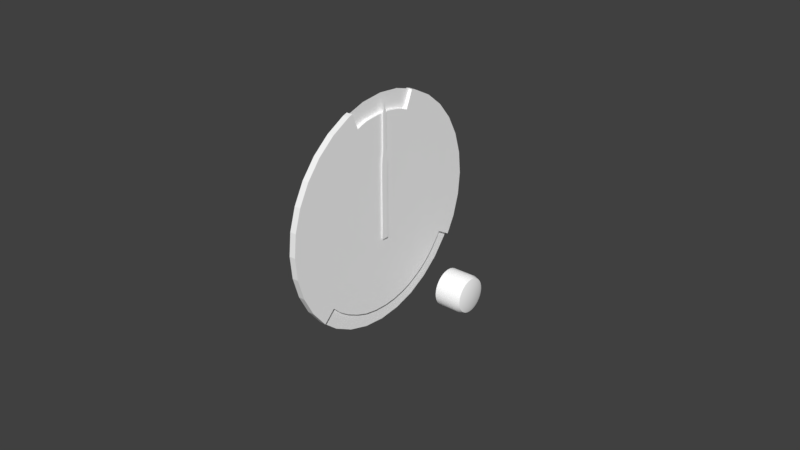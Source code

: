 # Source: asi.blend  (saved by Blender 2.79.0; exported with 4.5.12 LTS)
import bpy
from mathutils import Matrix  # noqa: F401  (used for matrix-valued properties, if any)

bpy.ops.wm.read_factory_settings(use_empty=True)
scene = bpy.context.scene
scene.name = 'Scene'

# ---- collections
col_collection_1 = bpy.data.collections.new('Collection 1'); scene.collection.children.link(col_collection_1)
col_collection_11 = bpy.data.collections.new('Collection 11'); scene.collection.children.link(col_collection_11)
col_collection_11.hide_render = True
col_collection_11.hide_viewport = True

# ---- materials (node trees are filled in below, after node groups)
mat_asi_001 = bpy.data.materials.new('asi.001')
mat_asi_001.alpha_threshold = 0.0
mat_asi_001.use_transparent_shadow = False
mat_asi_001.diffuse_color = (1.0, 1.0, 1.0, 1.0)
mat_asi_001.specular_color = (0.5, 0.5, 0.5)
mat_asi_001.roughness = 0.5
mat_asi_001.specular_intensity = 1.0
mat_defaultwhite = bpy.data.materials.new('DefaultWhite')
mat_defaultwhite.alpha_threshold = 0.0
mat_defaultwhite.use_transparent_shadow = False
mat_defaultwhite.diffuse_color = (1.0, 1.0, 1.0, 1.0)
mat_defaultwhite.specular_color = (0.5, 0.5, 0.5)
mat_defaultwhite.roughness = 0.5
mat_defaultwhite.specular_intensity = 1.0

# ---- node groups
ng_auto_smooth = bpy.data.node_groups.new('Auto Smooth', 'GeometryNodeTree')
_s = ng_auto_smooth.interface.new_socket(name='Geometry', in_out='OUTPUT', socket_type='NodeSocketGeometry')
_s = ng_auto_smooth.interface.new_socket(name='Geometry', in_out='INPUT', socket_type='NodeSocketGeometry')
_s = ng_auto_smooth.interface.new_socket(name='Angle', in_out='INPUT', socket_type='NodeSocketFloat')
_s.subtype = 'ANGLE'
_s.min_value = 0.0
_s.max_value = 3.142
ng_auto_smooth.is_modifier = True
_N = ng_auto_smooth.nodes; _L = ng_auto_smooth.links
n0 = _N.new('NodeGroupOutput'); n0.name = 'Group Output'; n0.location = (480, -100)
n1 = _N.new('NodeGroupInput'); n1.name = 'Group Input'; n1.location = (-420, -300)
n2 = _N.new('NodeGroupInput'); n2.name = 'Group Input.001'; n2.location = (-60, -100)
n3 = _N.new('GeometryNodeSetShadeSmooth'); n3.name = 'Set Shade Smooth'; n3.location = (120, -100)
n3.domain = 'EDGE'
n4 = _N.new('GeometryNodeSetShadeSmooth'); n4.name = 'Set Shade Smooth.001'; n4.location = (300, -100)
n5 = _N.new('GeometryNodeInputMeshEdgeAngle'); n5.name = 'Edge Angle'; n5.location = (-420, -220)
n6 = _N.new('GeometryNodeInputEdgeSmooth'); n6.name = 'Is Edge Smooth'; n6.location = (-60, -160)
n7 = _N.new('GeometryNodeInputShadeSmooth'); n7.name = 'Is Face Smooth'; n7.location = (-240, -340)
n8 = _N.new('FunctionNodeBooleanMath'); n8.name = 'Boolean Math'; n8.location = (-60, -220)
n9 = _N.new('FunctionNodeCompare'); n9.name = 'Compare'; n9.location = (-240, -180)
n9.operation = 'LESS_EQUAL'
_L.new(n5.outputs[0], n9.inputs[0])
_L.new(n4.outputs[0], n0.inputs[0])
_L.new(n1.outputs[1], n9.inputs[1])
_L.new(n9.outputs[0], n8.inputs[0])
_L.new(n7.outputs[0], n8.inputs[1])
_L.new(n2.outputs[0], n3.inputs[0])
_L.new(n6.outputs[0], n3.inputs[1])
_L.new(n3.outputs[0], n4.inputs[0])
_L.new(n8.outputs[0], n3.inputs[2])
n0.is_active_output = True

# ---- material node trees

# ---- world
world_world = bpy.data.worlds.new('World'); scene.world = world_world
world_world.color = (0.05088, 0.05088, 0.05088)
world_world.use_sun_shadow = False
world_world.sun_shadow_jitter_overblur = 0.0
world_world.cycles.sampling_method = 'MANUAL'

# ---- meshes
me_asi_ring_mesh = bpy.data.meshes.new('ASI.ring.mesh')
me_asi_ring_mesh.from_pydata([(0.006384, 0.0206, -0.03084), (0.006384, 0.02623, -0.02623), (0.006384, 0.0, 0.0), (0.006384, 0.01419, -0.03427), (0.006384, 0.007236, -0.03638), (0.006384, 0.0, -0.03709), (0.006384, -0.007236, -0.03638), (0.006384, -0.01419, -0.03427), (0.006384, -0.0206, -0.03084), (0.006384, -0.02623, -0.02623), (0.006384, -0.03084, -0.0206), (0.006384, -0.03427, -0.01419), (0.006384, -0.03638, -0.007236), (0.006384, -0.03709, 0.0), (0.006384, -0.03638, 0.007236), (0.006384, -0.03427, 0.01419), (0.006384, -0.03084, 0.0206), (0.006384, -0.02623, 0.02623), (0.006384, -0.02061, 0.03084), (0.006384, -0.01419, 0.03427), (0.006384, -0.007236, 0.03638), (0.006384, 0.0, 0.03709), (0.006384, 0.007236, 0.03638), (0.006384, 0.01419, 0.03427), (0.006384, 0.0206, 0.03084), (0.006384, 0.02623, 0.02623), (0.006384, 0.03084, 0.02061), (0.006384, 0.03427, 0.01419), (0.006384, 0.03638, 0.007236), (0.006384, 0.03709, 0.0), (0.006384, 0.03638, -0.007236), (0.006384, 0.03427, -0.01419), (0.006384, 0.03084, -0.0206)], [], [(0, 1, 2), (2, 3, 0), (2, 4, 3), (2, 5, 4), (2, 6, 5), (2, 7, 6), (2, 8, 7), (2, 9, 8), (2, 10, 9), (2, 11, 10), (2, 12, 11), (2, 13, 12), (2, 14, 13), (2, 15, 14), (2, 16, 15), (2, 17, 16), (2, 18, 17), (2, 19, 18), (2, 20, 19), (2, 21, 20), (2, 22, 21), (2, 23, 22), (2, 24, 23), (2, 25, 24), (2, 26, 25), (2, 27, 26), (2, 28, 27), (2, 29, 28), (2, 30, 29), (2, 31, 30), (2, 32, 31), (2, 1, 32)])
me_asi_ring_mesh.polygons.foreach_set('use_smooth', [True] * 32)
_uv = me_asi_ring_mesh.uv_layers.new(name='UVMap')
_uv.uv.foreach_set('vector', [0.3555, 0.09152, 0.3841, 0.1154, 0.2506, 0.2513, 0.2506, 0.2513, 0.3228, 0.07377, 0.3555, 0.09152, 0.2506, 0.2513, 0.2874, 0.06283, 0.3228, 0.07377, 0.2506, 0.2513, 0.2506, 0.05914, 0.2874, 0.06283, 0.2506, 0.2513, 0.2138, 0.06283, 0.2506, 0.05914, 0.2506, 0.2513, 0.1784, 0.07377, 0.2138, 0.06283, 0.2506, 0.2513, 0.1458, 0.09152, 0.1784, 0.07377, 0.2506, 0.2513, 0.1172, 0.1154, 0.1458, 0.09152, 0.2506, 0.2513, 0.09371, 0.1445, 0.1172, 0.1154, 0.2506, 0.2513, 0.07627, 0.1778, 0.09371, 0.1445, 0.2506, 0.2513, 0.06553, 0.2138, 0.07627, 0.1778, 0.2506, 0.2513, 0.06191, 0.2513, 0.06553, 0.2138, 0.2506, 0.2513, 0.06553, 0.2888, 0.06191, 0.2513, 0.2506, 0.2513, 0.07627, 0.3248, 0.06553, 0.2888, 0.2506, 0.2513, 0.09371, 0.358, 0.07627, 0.3248, 0.2506, 0.2513, 0.1172, 0.3871, 0.09371, 0.358, 0.2506, 0.2513, 0.1458, 0.411, 0.1172, 0.3871, 0.2506, 0.2513, 0.1784, 0.4288, 0.1458, 0.411, 0.2506, 0.2513, 0.2138, 0.4397, 0.1784, 0.4288, 0.2506, 0.2513, 0.2506, 0.4434, 0.2138, 0.4397, 0.2506, 0.2513, 0.2874, 0.4397, 0.2506, 0.4434, 0.2506, 0.2513, 0.3228, 0.4288, 0.2874, 0.4397, 0.2506, 0.2513, 0.3555, 0.411, 0.3228, 0.4288, 0.2506, 0.2513, 0.3841, 0.3871, 0.3555, 0.411, 0.2506, 0.2513, 0.4075, 0.358, 0.3841, 0.3871, 0.2506, 0.2513, 0.425, 0.3248, 0.4075, 0.358, 0.2506, 0.2513, 0.4357, 0.2888, 0.425, 0.3248, 0.2506, 0.2513, 0.4393, 0.2513, 0.4357, 0.2888, 0.2506, 0.2513, 0.4357, 0.2138, 0.4393, 0.2513, 0.2506, 0.2513, 0.425, 0.1778, 0.4357, 0.2138, 0.2506, 0.2513, 0.4075, 0.1445, 0.425, 0.1778, 0.2506, 0.2513, 0.3841, 0.1154, 0.4075, 0.1445])
me_asi_ring_mesh.materials.append(mat_asi_001)
me_asi_ring_mesh.use_remesh_preserve_volume = False
me_asi_ring_mesh.use_remesh_preserve_attributes = False
me_asi_ring_mesh.use_mirror_vertex_groups = False
me_asi_ring_mesh.update()
me_asi_needle_mesh = bpy.data.meshes.new('ASI.needle.mesh')
me_asi_needle_mesh.from_pydata([(0.0, 0.0006057, 0.02007), (0.0, 0.0006057, 0.03126), (0.0, -4.48e-05, 0.03478), (0.0, -0.0006953, 0.03126), (0.0, -0.0006953, 0.02007), (0.0, 0.00114, 0.01592), (0.0, -0.00123, 0.01592), (0.0, -0.00123, -0.008702), (0.0, 0.00114, -0.008702)], [], [(0, 1, 2), (2, 3, 4), (2, 4, 0), (0, 4, 6, 5), (7, 8, 5, 6)])
me_asi_needle_mesh.polygons.foreach_set('use_smooth', [True] * 5)
_uv = me_asi_needle_mesh.uv_layers.new(name='UVMap')
_uv.uv.foreach_set('vector', [0.1409, 0.3862, 0.1519, 0.3985, 0.1545, 0.4031, 0.1545, 0.4031, 0.1502, 0.4, 0.1393, 0.3877, 0.1545, 0.4031, 0.1393, 0.3877, 0.1409, 0.3862, 0.1409, 0.3862, 0.1393, 0.3877, 0.1343, 0.3839, 0.1378, 0.3808, 0.1102, 0.3568, 0.1137, 0.3537, 0.1378, 0.3808, 0.1343, 0.3839])
me_asi_needle_mesh.materials.append(mat_asi_001)
me_asi_needle_mesh.use_remesh_preserve_volume = False
me_asi_needle_mesh.use_remesh_preserve_attributes = False
me_asi_needle_mesh.use_mirror_vertex_groups = False
me_asi_needle_mesh.update()
me_asi_knob_mesh = bpy.data.meshes.new('ASI.knob.mesh')
me_asi_knob_mesh.from_pydata([(0.0, 0.006315, 0.0), (0.0, 0.006194, 0.001232), (0.0, 0.005835, 0.002417), (0.0, 0.005251, 0.003509), (0.0, 0.004466, 0.004466), (0.0, 0.003509, 0.005251), (0.0, 0.002417, 0.005835), (0.0, 0.001232, 0.006194), (0.0, 0.0, 0.006315), (0.0, -0.001232, 0.006194), (0.0, -0.002417, 0.005835), (0.0, -0.003509, 0.005251), (0.0, -0.004466, 0.004466), (0.0, -0.005251, 0.003509), (0.0, -0.005835, 0.002417), (0.0, -0.006194, 0.001232), (0.0, -0.006315, 0.0), (0.0, -0.006194, -0.001232), (0.0, -0.005835, -0.002417), (0.0, -0.005251, -0.003509), (0.0, -0.004466, -0.004466), (0.0, -0.003509, -0.005251), (0.0, -0.002417, -0.005835), (0.0, -0.001232, -0.006194), (0.0, 0.0, -0.006315), (0.0, 0.001232, -0.006194), (0.0, 0.002417, -0.005835), (0.0, 0.003509, -0.005251), (0.0, 0.004466, -0.004466), (0.0, 0.005251, -0.003509), (0.0, 0.005835, -0.002417), (0.0, 0.006194, -0.001232), (0.007722, 0.006315, 0.0), (0.007722, 0.006194, 0.001232), (0.007722, 0.005835, 0.002417), (0.007722, 0.005251, 0.003509), (0.007722, 0.004466, 0.004466), (0.007722, 0.003509, 0.005251), (0.007722, 0.002417, 0.005835), (0.007722, 0.001232, 0.006194), (0.007722, 0.0, 0.006315), (0.007722, -0.001232, 0.006194), (0.007722, -0.002417, 0.005835), (0.007722, -0.003509, 0.005251), (0.007722, -0.004466, 0.004466), (0.007722, -0.005251, 0.003509), (0.007722, -0.005835, 0.002417), (0.007722, -0.006194, 0.001232), (0.007722, -0.006315, 0.0), (0.007722, -0.006194, -0.001232), (0.007722, -0.005835, -0.002417), (0.007722, -0.005251, -0.003509), (0.007722, -0.004466, -0.004466), (0.007722, -0.003509, -0.005251), (0.007722, -0.002417, -0.005835), (0.007722, -0.001232, -0.006194), (0.007722, 0.0, -0.006315), (0.007722, 0.001232, -0.006194), (0.007722, 0.002417, -0.005835), (0.007722, 0.003509, -0.005251), (0.007722, 0.004466, -0.004466), (0.007722, 0.005251, -0.003509), (0.007722, 0.005835, -0.002417), (0.007722, 0.006194, -0.001232), (0.008965, 0.005941, -5.47e-05), (0.008965, 0.00583, 0.001077), (0.008965, 0.0055, 0.002165), (0.008965, 0.004964, 0.003167), (0.008965, 0.004243, 0.004046), (0.008965, 0.003364, 0.004767), (0.008965, 0.002361, 0.005303), (0.008965, 0.001273, 0.005633), (0.008965, 0.000142, 0.005745), (0.008965, -0.0009894, 0.005633), (0.008965, -0.002077, 0.005303), (0.008965, -0.00308, 0.004767), (0.008965, -0.003959, 0.004046), (0.008965, -0.00468, 0.003167), (0.008965, -0.005216, 0.002165), (0.008965, -0.005546, 0.001077), (0.008965, -0.005657, -5.47e-05), (0.008965, -0.005546, -0.001186), (0.008965, -0.005216, -0.002274), (0.008965, -0.00468, -0.003277), (0.008965, -0.003959, -0.004155), (0.008965, -0.00308, -0.004877), (0.008965, -0.002077, -0.005413), (0.008965, -0.0009894, -0.005743), (0.008965, 0.000142, -0.005854), (0.008965, 0.001273, -0.005743), (0.008965, 0.002361, -0.005413), (0.008965, 0.003364, -0.004877), (0.008965, 0.004243, -0.004155), (0.008965, 0.004964, -0.003277), (0.008965, 0.0055, -0.002274), (0.008965, 0.00583, -0.001186), (0.009531, 0.004117, -5.47e-05), (0.009531, 0.004041, 0.0007208), (0.009531, 0.003815, 0.001466), (0.009531, 0.003447, 0.002154), (0.009531, 0.002953, 0.002756), (0.009531, 0.002351, 0.003251), (0.009531, 0.001663, 0.003618), (0.009531, 0.0009175, 0.003844), (0.009531, 0.000142, 0.003921), (0.009531, -0.0006335, 0.003844), (0.009531, -0.001379, 0.003618), (0.009531, -0.002067, 0.003251), (0.009531, -0.002669, 0.002756), (0.009531, -0.003163, 0.002154), (0.009531, -0.003531, 0.001466), (0.009531, -0.003757, 0.0007208), (0.009531, -0.003833, -5.47e-05), (0.009531, -0.003757, -0.0008303), (0.009531, -0.003531, -0.001576), (0.009531, -0.003163, -0.002263), (0.009531, -0.002669, -0.002866), (0.009531, -0.002067, -0.00336), (0.009531, -0.001379, -0.003727), (0.009531, -0.0006335, -0.003954), (0.009531, 0.000142, -0.00403), (0.009531, 0.0009175, -0.003954), (0.009531, 0.001663, -0.003727), (0.009531, 0.002351, -0.00336), (0.009531, 0.002953, -0.002866), (0.009531, 0.003447, -0.002263), (0.009531, 0.003815, -0.001576), (0.009531, 0.004041, -0.0008303), (0.009815, 0.000142, -5.47e-05)], [], [(19, 51, 50, 18), (6, 38, 37, 5), (20, 52, 51, 19), (7, 39, 38, 6), (21, 53, 52, 20), (8, 40, 39, 7), (22, 54, 53, 21), (9, 41, 40, 8), (23, 55, 54, 22), (10, 42, 41, 9), (24, 56, 55, 23), (11, 43, 42, 10), (25, 57, 56, 24), (12, 44, 43, 11), (26, 58, 57, 25), (13, 45, 44, 12), (27, 59, 58, 26), (14, 46, 45, 13), (1, 33, 32, 0), (28, 60, 59, 27), (15, 47, 46, 14), (2, 34, 33, 1), (29, 61, 60, 28), (16, 48, 47, 15), (3, 35, 34, 2), (30, 62, 61, 29), (17, 49, 48, 16), (4, 36, 35, 3), (31, 63, 62, 30), (18, 50, 49, 17), (5, 37, 36, 4), (0, 32, 63, 31), (59, 91, 90, 58), (46, 78, 77, 45), (33, 65, 64, 32), (60, 92, 91, 59), (47, 79, 78, 46), (34, 66, 65, 33), (61, 93, 92, 60), (48, 80, 79, 47), (35, 67, 66, 34), (62, 94, 93, 61), (49, 81, 80, 48), (36, 68, 67, 35), (63, 95, 94, 62), (50, 82, 81, 49), (37, 69, 68, 36), (32, 64, 95, 63), (51, 83, 82, 50), (38, 70, 69, 37), (52, 84, 83, 51), (39, 71, 70, 38), (53, 85, 84, 52), (40, 72, 71, 39), (54, 86, 85, 53), (41, 73, 72, 40), (55, 87, 86, 54), (42, 74, 73, 41), (56, 88, 87, 55), (43, 75, 74, 42), (57, 89, 88, 56), (44, 76, 75, 43), (58, 90, 89, 57), (45, 77, 76, 44), (94, 126, 125, 93), (81, 113, 112, 80), (68, 100, 99, 67), (95, 127, 126, 94), (82, 114, 113, 81), (69, 101, 100, 68), (64, 96, 127, 95), (83, 115, 114, 82), (70, 102, 101, 69), (84, 116, 115, 83), (71, 103, 102, 70), (85, 117, 116, 84), (72, 104, 103, 71), (86, 118, 117, 85), (73, 105, 104, 72), (87, 119, 118, 86), (74, 106, 105, 73), (88, 120, 119, 87), (75, 107, 106, 74), (89, 121, 120, 88), (76, 108, 107, 75), (90, 122, 121, 89), (77, 109, 108, 76), (91, 123, 122, 90), (78, 110, 109, 77), (65, 97, 96, 64), (92, 124, 123, 91), (79, 111, 110, 78), (66, 98, 97, 65), (93, 125, 124, 92), (80, 112, 111, 79), (67, 99, 98, 66), (116, 128, 115), (103, 128, 102), (117, 128, 116), (104, 128, 103), (118, 128, 117), (105, 128, 104), (119, 128, 118), (106, 128, 105), (120, 128, 119), (107, 128, 106), (121, 128, 120), (108, 128, 107), (122, 128, 121), (109, 128, 108), (123, 128, 122), (110, 128, 109), (97, 128, 96), (124, 128, 123), (111, 128, 110), (98, 128, 97), (125, 128, 124), (112, 128, 111), (99, 128, 98), (126, 128, 125), (113, 128, 112), (100, 128, 99), (127, 128, 126), (114, 128, 113), (101, 128, 100), (96, 128, 127), (115, 128, 114), (102, 128, 101)])
me_asi_knob_mesh.polygons.foreach_set('use_smooth', [True] * 128)
_uv = me_asi_knob_mesh.uv_layers.new(name='UVMap')
_uv.uv.foreach_set('vector', [0.903, 0.02927, 0.903, 0.02927, 0.8988, 0.03715, 0.8988, 0.03715, 0.9583, 0.0967, 0.9583, 0.0967, 0.9662, 0.09249, 0.9662, 0.09249, 0.9086, 0.02236, 0.9086, 0.02236, 0.903, 0.02927, 0.903, 0.02927, 0.9498, 0.0993, 0.9498, 0.0993, 0.9583, 0.0967, 0.9583, 0.0967, 0.9155, 0.01669, 0.9155, 0.01669, 0.9086, 0.02236, 0.9086, 0.02236, 0.9409, 0.1002, 0.9409, 0.1002, 0.9498, 0.0993, 0.9498, 0.0993, 0.9234, 0.01248, 0.9234, 0.01248, 0.9155, 0.01669, 0.9155, 0.01669, 0.932, 0.0993, 0.932, 0.0993, 0.9409, 0.1002, 0.9409, 0.1002, 0.932, 0.009886, 0.932, 0.009886, 0.9234, 0.01248, 0.9234, 0.01248, 0.9234, 0.0967, 0.9234, 0.0967, 0.932, 0.0993, 0.932, 0.0993, 0.9409, 0.00901, 0.9409, 0.00901, 0.932, 0.009886, 0.932, 0.009886, 0.9155, 0.09249, 0.9155, 0.09249, 0.9234, 0.0967, 0.9234, 0.0967, 0.9498, 0.009886, 0.9498, 0.009886, 0.9409, 0.00901, 0.9409, 0.00901, 0.9086, 0.08682, 0.9086, 0.08682, 0.9155, 0.09249, 0.9155, 0.09249, 0.9583, 0.01248, 0.9583, 0.01248, 0.9498, 0.009886, 0.9498, 0.009886, 0.903, 0.07991, 0.903, 0.07991, 0.9086, 0.08682, 0.9086, 0.08682, 0.9662, 0.01669, 0.9662, 0.01669, 0.9583, 0.01248, 0.9583, 0.01248, 0.8988, 0.07203, 0.8988, 0.07203, 0.903, 0.07991, 0.903, 0.07991, 0.9856, 0.06348, 0.9856, 0.06348, 0.9864, 0.05459, 0.9864, 0.05459, 0.9731, 0.02236, 0.9731, 0.02236, 0.9662, 0.01669, 0.9662, 0.01669, 0.8962, 0.06348, 0.8962, 0.06348, 0.8988, 0.07203, 0.8988, 0.07203, 0.983, 0.07203, 0.983, 0.07203, 0.9856, 0.06348, 0.9856, 0.06348, 0.9788, 0.02927, 0.9788, 0.02927, 0.9731, 0.02236, 0.9731, 0.02236, 0.8953, 0.05459, 0.8953, 0.05459, 0.8962, 0.06348, 0.8962, 0.06348, 0.9788, 0.07991, 0.9788, 0.07991, 0.983, 0.07203, 0.983, 0.07203, 0.983, 0.03715, 0.983, 0.03715, 0.9788, 0.02927, 0.9788, 0.02927, 0.8962, 0.0457, 0.8962, 0.0457, 0.8953, 0.05459, 0.8953, 0.05459, 0.9731, 0.08682, 0.9731, 0.08682, 0.9788, 0.07991, 0.9788, 0.07991, 0.9856, 0.0457, 0.9856, 0.0457, 0.983, 0.03715, 0.983, 0.03715, 0.8988, 0.03715, 0.8988, 0.03715, 0.8962, 0.0457, 0.8962, 0.0457, 0.9662, 0.09249, 0.9662, 0.09249, 0.9731, 0.08682, 0.9731, 0.08682, 0.9864, 0.05459, 0.9864, 0.05459, 0.9856, 0.0457, 0.9856, 0.0457, 0.9662, 0.01669, 0.9651, 0.01939, 0.9579, 0.01553, 0.9583, 0.01248, 0.8988, 0.07203, 0.9032, 0.07021, 0.9071, 0.07745, 0.903, 0.07991, 0.9856, 0.06348, 0.9829, 0.06236, 0.9837, 0.0542, 0.9864, 0.05459, 0.9731, 0.02236, 0.9715, 0.0246, 0.9651, 0.01939, 0.9662, 0.01669, 0.8962, 0.06348, 0.9008, 0.06236, 0.9032, 0.07021, 0.8988, 0.07203, 0.983, 0.07203, 0.9806, 0.07021, 0.9829, 0.06236, 0.9856, 0.06348, 0.9788, 0.02927, 0.9767, 0.03094, 0.9715, 0.0246, 0.9731, 0.02236, 0.8953, 0.05459, 0.9, 0.0542, 0.9008, 0.06236, 0.8962, 0.06348, 0.9788, 0.07991, 0.9767, 0.07745, 0.9806, 0.07021, 0.983, 0.07203, 0.983, 0.03715, 0.9806, 0.03818, 0.9767, 0.03094, 0.9788, 0.02927, 0.8962, 0.0457, 0.9008, 0.04603, 0.9, 0.0542, 0.8953, 0.05459, 0.9731, 0.08682, 0.9715, 0.08379, 0.9767, 0.07745, 0.9788, 0.07991, 0.9856, 0.0457, 0.9829, 0.04603, 0.9806, 0.03818, 0.983, 0.03715, 0.8988, 0.03715, 0.9032, 0.03818, 0.9008, 0.04603, 0.8962, 0.0457, 0.9662, 0.09249, 0.9651, 0.089, 0.9715, 0.08379, 0.9731, 0.08682, 0.9864, 0.05459, 0.9837, 0.0542, 0.9829, 0.04603, 0.9856, 0.0457, 0.903, 0.02927, 0.9071, 0.03094, 0.9032, 0.03818, 0.8988, 0.03715, 0.9583, 0.0967, 0.9579, 0.09286, 0.9651, 0.089, 0.9662, 0.09249, 0.9086, 0.02236, 0.9123, 0.0246, 0.9071, 0.03094, 0.903, 0.02927, 0.9498, 0.0993, 0.9501, 0.09525, 0.9579, 0.09286, 0.9583, 0.0967, 0.9155, 0.01669, 0.9186, 0.01939, 0.9123, 0.0246, 0.9086, 0.02236, 0.9409, 0.1002, 0.9419, 0.09605, 0.9501, 0.09525, 0.9498, 0.0993, 0.9234, 0.01248, 0.9259, 0.01553, 0.9186, 0.01939, 0.9155, 0.01669, 0.932, 0.0993, 0.9337, 0.09525, 0.9419, 0.09605, 0.9409, 0.1002, 0.932, 0.009886, 0.9337, 0.01314, 0.9259, 0.01553, 0.9234, 0.01248, 0.9234, 0.0967, 0.9259, 0.09286, 0.9337, 0.09525, 0.932, 0.0993, 0.9409, 0.00901, 0.9419, 0.01234, 0.9337, 0.01314, 0.932, 0.009886, 0.9155, 0.09249, 0.9186, 0.089, 0.9259, 0.09286, 0.9234, 0.0967, 0.9498, 0.009886, 0.9501, 0.01314, 0.9419, 0.01234, 0.9409, 0.00901, 0.9086, 0.08682, 0.9123, 0.08379, 0.9186, 0.089, 0.9155, 0.09249, 0.9583, 0.01248, 0.9579, 0.01553, 0.9501, 0.01314, 0.9498, 0.009886, 0.903, 0.07991, 0.9071, 0.07745, 0.9123, 0.08379, 0.9086, 0.08682, 0.9806, 0.03818, 0.9684, 0.04322, 0.9657, 0.03826, 0.9767, 0.03094, 0.9008, 0.04603, 0.9137, 0.0486, 0.9132, 0.0542, 0.9, 0.0542, 0.9715, 0.08379, 0.9622, 0.07448, 0.9657, 0.07014, 0.9767, 0.07745, 0.9829, 0.04603, 0.97, 0.0486, 0.9684, 0.04322, 0.9806, 0.03818, 0.9032, 0.03818, 0.9154, 0.04322, 0.9137, 0.0486, 0.9008, 0.04603, 0.9651, 0.089, 0.9578, 0.07805, 0.9622, 0.07448, 0.9715, 0.08379, 0.9837, 0.0542, 0.9706, 0.0542, 0.97, 0.0486, 0.9829, 0.04603, 0.9071, 0.03094, 0.918, 0.03826, 0.9154, 0.04322, 0.9032, 0.03818, 0.9579, 0.09286, 0.9529, 0.0807, 0.9578, 0.07805, 0.9651, 0.089, 0.9123, 0.0246, 0.9216, 0.03391, 0.918, 0.03826, 0.9071, 0.03094, 0.9501, 0.09525, 0.9475, 0.08234, 0.9529, 0.0807, 0.9579, 0.09286, 0.9186, 0.01939, 0.9259, 0.03034, 0.9216, 0.03391, 0.9123, 0.0246, 0.9419, 0.09605, 0.9419, 0.08289, 0.9475, 0.08234, 0.9501, 0.09525, 0.9259, 0.01553, 0.9309, 0.02769, 0.9259, 0.03034, 0.9186, 0.01939, 0.9337, 0.09525, 0.9363, 0.08234, 0.9419, 0.08289, 0.9419, 0.09605, 0.9337, 0.01314, 0.9363, 0.02606, 0.9309, 0.02769, 0.9259, 0.01553, 0.9259, 0.09286, 0.9309, 0.0807, 0.9363, 0.08234, 0.9337, 0.09525, 0.9419, 0.01234, 0.9419, 0.02551, 0.9363, 0.02606, 0.9337, 0.01314, 0.9186, 0.089, 0.9259, 0.07805, 0.9309, 0.0807, 0.9259, 0.09286, 0.9501, 0.01314, 0.9475, 0.02606, 0.9419, 0.02551, 0.9419, 0.01234, 0.9123, 0.08379, 0.9216, 0.07448, 0.9259, 0.07805, 0.9186, 0.089, 0.9579, 0.01553, 0.9529, 0.02769, 0.9475, 0.02606, 0.9501, 0.01314, 0.9071, 0.07745, 0.918, 0.07014, 0.9216, 0.07448, 0.9123, 0.08379, 0.9651, 0.01939, 0.9578, 0.03034, 0.9529, 0.02769, 0.9579, 0.01553, 0.9032, 0.07021, 0.9154, 0.06517, 0.918, 0.07014, 0.9071, 0.07745, 0.9829, 0.06236, 0.97, 0.05979, 0.9706, 0.0542, 0.9837, 0.0542, 0.9715, 0.0246, 0.9622, 0.03391, 0.9578, 0.03034, 0.9651, 0.01939, 0.9008, 0.06236, 0.9137, 0.05979, 0.9154, 0.06517, 0.9032, 0.07021, 0.9806, 0.07021, 0.9684, 0.06517, 0.97, 0.05979, 0.9829, 0.06236, 0.9767, 0.03094, 0.9657, 0.03826, 0.9622, 0.03391, 0.9715, 0.0246, 0.9, 0.0542, 0.9132, 0.0542, 0.9137, 0.05979, 0.9008, 0.06236, 0.9767, 0.07745, 0.9657, 0.07014, 0.9684, 0.06517, 0.9806, 0.07021, 0.9216, 0.03391, 0.9419, 0.0542, 0.918, 0.03826, 0.9475, 0.08234, 0.9419, 0.0542, 0.9529, 0.0807, 0.9259, 0.03034, 0.9419, 0.0542, 0.9216, 0.03391, 0.9419, 0.08289, 0.9419, 0.0542, 0.9475, 0.08234, 0.9309, 0.02769, 0.9419, 0.0542, 0.9259, 0.03034, 0.9363, 0.08234, 0.9419, 0.0542, 0.9419, 0.08289, 0.9363, 0.02606, 0.9419, 0.0542, 0.9309, 0.02769, 0.9309, 0.0807, 0.9419, 0.0542, 0.9363, 0.08234, 0.9419, 0.02551, 0.9419, 0.0542, 0.9363, 0.02606, 0.9259, 0.07805, 0.9419, 0.0542, 0.9309, 0.0807, 0.9475, 0.02606, 0.9419, 0.0542, 0.9419, 0.02551, 0.9216, 0.07448, 0.9419, 0.0542, 0.9259, 0.07805, 0.9529, 0.02769, 0.9419, 0.0542, 0.9475, 0.02606, 0.918, 0.07014, 0.9419, 0.0542, 0.9216, 0.07448, 0.9578, 0.03034, 0.9419, 0.0542, 0.9529, 0.02769, 0.9154, 0.06517, 0.9419, 0.0542, 0.918, 0.07014, 0.97, 0.05979, 0.9419, 0.0542, 0.9706, 0.0542, 0.9622, 0.03391, 0.9419, 0.0542, 0.9578, 0.03034, 0.9137, 0.05979, 0.9419, 0.0542, 0.9154, 0.06517, 0.9684, 0.06517, 0.9419, 0.0542, 0.97, 0.05979, 0.9657, 0.03826, 0.9419, 0.0542, 0.9622, 0.03391, 0.9132, 0.0542, 0.9419, 0.0542, 0.9137, 0.05979, 0.9657, 0.07014, 0.9419, 0.0542, 0.9684, 0.06517, 0.9684, 0.04322, 0.9419, 0.0542, 0.9657, 0.03826, 0.9137, 0.0486, 0.9419, 0.0542, 0.9132, 0.0542, 0.9622, 0.07448, 0.9419, 0.0542, 0.9657, 0.07014, 0.97, 0.0486, 0.9419, 0.0542, 0.9684, 0.04322, 0.9154, 0.04322, 0.9419, 0.0542, 0.9137, 0.0486, 0.9578, 0.07805, 0.9419, 0.0542, 0.9622, 0.07448, 0.9706, 0.0542, 0.9419, 0.0542, 0.97, 0.0486, 0.918, 0.03826, 0.9419, 0.0542, 0.9154, 0.04322, 0.9529, 0.0807, 0.9419, 0.0542, 0.9578, 0.07805])
me_asi_knob_mesh.materials.append(mat_asi_001)
me_asi_knob_mesh.use_remesh_preserve_volume = False
me_asi_knob_mesh.use_remesh_preserve_attributes = False
me_asi_knob_mesh.use_mirror_vertex_groups = False
me_asi_knob_mesh.update()
me_asi_face_mesh = bpy.data.meshes.new('ASI.face.mesh')
me_asi_face_mesh.from_pydata([(0.0, 0.03711, 0.0), (0.0, 0.03639, 0.007239), (0.0, 0.03428, 0.0142), (0.0, 0.03085, 0.02062), (0.0, 0.02624, 0.02624), (0.0, 0.02062, 0.03085), (0.0, 0.0142, 0.03428), (-0.002049, 0.03428, 0.0142), (-0.002049, 0.03711, 0.0), (-0.002049, 0.03639, 0.007239), (0.0, -0.0142, 0.03428), (0.0, -0.02062, 0.03085), (0.0, -0.02624, 0.02624), (0.0, -0.03085, 0.02062), (0.0, -0.03428, 0.0142), (0.0, -0.03639, 0.007239), (0.0, -0.03711, 0.0), (0.0, -0.03639, -0.007239), (0.0, -0.03428, -0.0142), (0.0, -0.03085, -0.02062), (0.0, -0.02624, -0.02624), (0.0, 0.03428, -0.0142), (0.0, 0.03639, -0.007239), (0.0, 0.03139, -0.01961), (0.0, -0.02249, -0.02269), (0.0, -0.01958, -0.02535), (0.0, -0.01633, -0.02754), (0.0, -0.01216, -0.02961), (0.0, -0.008193, -0.03104), (0.0, -0.003891, -0.0318), (0.0, 0.0007053, -0.03201), (0.0, 0.004627, -0.03167), (0.0, 0.008674, -0.03075), (0.0, 0.01184, -0.02969), (0.0, 0.01538, -0.02788), (0.0, 0.01829, -0.02607), (0.0, 0.02133, -0.02354), (0.0, 0.02343, -0.02139), (0.0, 0.02592, -0.01822), (0.0, 0.02677, -0.01691), (0.0, 0.01287, 0.03469), (0.0, -0.01283, 0.0347), (0.0, -0.01071, 0.02962), (0.0, -0.008949, 0.03029), (0.0, -0.007086, 0.03082), (0.0, -0.004837, 0.0311), (0.0, -0.002236, 0.03131), (0.0, 0.0004695, 0.03138), (0.0, 0.002754, 0.0312), (0.0, 0.00553, 0.03071), (0.0, 0.007955, 0.03015), (0.0, 0.01034, 0.02927), (0.0, 0.01051, 0.02917), (-0.002049, 0.03085, 0.02062), (-0.002049, 0.02624, 0.02624), (-0.002049, 0.02062, 0.03085), (-0.002049, 0.0142, 0.03428), (-0.002049, 0.01287, 0.03469), (-0.002049, -0.02062, 0.03085), (-0.002049, -0.0142, 0.03428), (-0.002049, -0.02624, 0.02624), (-0.002049, -0.03085, 0.02062), (-0.002049, -0.03428, 0.0142), (-0.002049, -0.03639, 0.007239), (-0.002049, -0.03711, 0.0), (-0.002049, -0.03639, -0.007239), (-0.002049, -0.03428, -0.0142), (-0.002049, -0.03085, -0.02062), (-0.002049, -0.02624, -0.02624), (-0.002049, 0.03639, -0.007239), (-0.002049, 0.03428, -0.0142), (-0.002049, 0.03139, -0.01961), (-0.002049, -0.02249, -0.02269), (-0.002049, -0.01958, -0.02535), (-0.002049, -0.01633, -0.02754), (-0.002049, -0.01216, -0.02961), (-0.002049, -0.008193, -0.03104), (-0.002049, -0.003891, -0.0318), (-0.002049, 0.0007053, -0.03201), (-0.002049, 0.004627, -0.03167), (-0.002049, 0.008674, -0.03075), (-0.002049, 0.01184, -0.02969), (-0.002049, 0.01538, -0.02788), (-0.002049, 0.01829, -0.02607), (-0.002049, 0.02133, -0.02354), (-0.002049, 0.02343, -0.02139), (-0.002049, 0.02592, -0.01822), (-0.002049, 0.02677, -0.01691), (-0.002049, -0.01283, 0.0347), (-0.002049, -0.01071, 0.02962), (-0.002049, -0.008949, 0.03029), (-0.002049, -0.007086, 0.03082), (-0.002049, -0.004837, 0.0311), (-0.002049, -0.002236, 0.03131), (-0.002049, 0.0004695, 0.03138), (-0.002049, 0.002754, 0.0312), (-0.002049, 0.00553, 0.03071), (-0.002049, 0.007955, 0.03015), (-0.002049, 0.01034, 0.02927), (-0.002049, 0.01051, 0.02917)], [], [(1, 2, 3, 4, 5, 6, 40, 52, 51, 50, 49, 48, 47, 46, 45, 44, 43, 42, 41, 10, 11, 12, 13, 14, 15, 16, 17, 18, 19, 20, 24, 25, 26, 27, 28, 29, 30, 31, 32, 33, 34, 35, 36, 37, 38, 39, 23, 21, 22, 0), (11, 58, 60, 12), (38, 86, 87, 39), (25, 73, 74, 26), (52, 99, 98, 51), (12, 60, 61, 13), (39, 87, 71, 23), (26, 74, 75, 27), (40, 57, 99, 52), (13, 61, 62, 14), (0, 8, 9, 1), (27, 75, 76, 28), (14, 62, 63, 15), (41, 88, 59, 10), (1, 9, 7, 2), (28, 76, 77, 29), (15, 63, 64, 16), (42, 89, 88, 41), (2, 7, 53, 3), (29, 77, 78, 30), (16, 64, 65, 17), (43, 90, 89, 42), (3, 53, 54, 4), (30, 78, 79, 31), (17, 65, 66, 18), (44, 91, 90, 43), (4, 54, 55, 5), (31, 79, 80, 32), (18, 66, 67, 19), (45, 92, 91, 44), (5, 55, 56, 6), (32, 80, 81, 33), (19, 67, 68, 20), (46, 93, 92, 45), (6, 56, 57, 40), (33, 81, 82, 34), (21, 70, 69, 22), (47, 94, 93, 46), (34, 82, 83, 35), (22, 69, 8, 0), (48, 95, 94, 47), (35, 83, 84, 36), (23, 71, 70, 21), (49, 96, 95, 48), (36, 84, 85, 37), (20, 68, 72, 24), (50, 97, 96, 49), (10, 59, 58, 11), (37, 85, 86, 38), (24, 72, 73, 25), (51, 98, 97, 50)])
_uv = me_asi_face_mesh.uv_layers.new(name='UVMap')
_uv.uv.foreach_set('vector', [0.4387, 0.7871, 0.4278, 0.823, 0.4101, 0.8561, 0.3863, 0.8851, 0.3573, 0.909, 0.3241, 0.9267, 0.3173, 0.9288, 0.3051, 0.9003, 0.3042, 0.9008, 0.2919, 0.9053, 0.2794, 0.9082, 0.2651, 0.9108, 0.2533, 0.9117, 0.2393, 0.9113, 0.2259, 0.9102, 0.2143, 0.9088, 0.2047, 0.9061, 0.1956, 0.9026, 0.1846, 0.9288, 0.1775, 0.9267, 0.1444, 0.909, 0.1154, 0.8851, 0.09159, 0.8561, 0.07389, 0.823, 0.06299, 0.7871, 0.05931, 0.7497, 0.06299, 0.7123, 0.07389, 0.6764, 0.09159, 0.6433, 0.1154, 0.6143, 0.1348, 0.6326, 0.1498, 0.6189, 0.1665, 0.6075, 0.1881, 0.5969, 0.2086, 0.5895, 0.2308, 0.5856, 0.2545, 0.5845, 0.2747, 0.5862, 0.2956, 0.591, 0.3119, 0.5964, 0.3302, 0.6058, 0.3452, 0.6152, 0.3609, 0.6282, 0.3718, 0.6393, 0.3846, 0.6557, 0.389, 0.6624, 0.4129, 0.6485, 0.4278, 0.6764, 0.4387, 0.7123, 0.4424, 0.7497, 0.1193, 0.9449, 0.1193, 0.9449, 0.08343, 0.9155, 0.08343, 0.9155, 0.4162, 0.6318, 0.4162, 0.6318, 0.4216, 0.6401, 0.4216, 0.6401, 0.1259, 0.5863, 0.1259, 0.5863, 0.1466, 0.5723, 0.1466, 0.5723, 0.3179, 0.9342, 0.3179, 0.9342, 0.3168, 0.9348, 0.3168, 0.9348, 0.08343, 0.9155, 0.08343, 0.9155, 0.05399, 0.8796, 0.05399, 0.8796, 0.4216, 0.6401, 0.4216, 0.6401, 0.4511, 0.623, 0.4511, 0.623, 0.1466, 0.5723, 0.1466, 0.5723, 0.1733, 0.5592, 0.1733, 0.5592, 0.3329, 0.9694, 0.3329, 0.9694, 0.3179, 0.9342, 0.3179, 0.9342, 0.05399, 0.8796, 0.05399, 0.8796, 0.03211, 0.8387, 0.03211, 0.8387, 0.4876, 0.7481, 0.4876, 0.7481, 0.483, 0.7943, 0.483, 0.7943, 0.1733, 0.5592, 0.1733, 0.5592, 0.1986, 0.55, 0.1986, 0.55, 0.03211, 0.8387, 0.03211, 0.8387, 0.01864, 0.7943, 0.01864, 0.7943, 0.169, 0.9695, 0.169, 0.9695, 0.1602, 0.9668, 0.1602, 0.9668, 0.483, 0.7943, 0.483, 0.7943, 0.4696, 0.8387, 0.4696, 0.8387, 0.1986, 0.55, 0.1986, 0.55, 0.226, 0.5452, 0.226, 0.5452, 0.01864, 0.7943, 0.01864, 0.7943, 0.01409, 0.7481, 0.01409, 0.7481, 0.1825, 0.9371, 0.1825, 0.9371, 0.169, 0.9695, 0.169, 0.9695, 0.4696, 0.8387, 0.4696, 0.8387, 0.4477, 0.8796, 0.4477, 0.8796, 0.226, 0.5452, 0.226, 0.5452, 0.2553, 0.5438, 0.2553, 0.5438, 0.01409, 0.7481, 0.01409, 0.7481, 0.01864, 0.7019, 0.01864, 0.7019, 0.1937, 0.9413, 0.1937, 0.9413, 0.1825, 0.9371, 0.1825, 0.9371, 0.4477, 0.8796, 0.4477, 0.8796, 0.4183, 0.9155, 0.4183, 0.9155, 0.2553, 0.5438, 0.2553, 0.5438, 0.2804, 0.546, 0.2804, 0.546, 0.01864, 0.7019, 0.01864, 0.7019, 0.03211, 0.6575, 0.03211, 0.6575, 0.2056, 0.9447, 0.2056, 0.9447, 0.1937, 0.9413, 0.1937, 0.9413, 0.4183, 0.9155, 0.4183, 0.9155, 0.3824, 0.9449, 0.3824, 0.9449, 0.2804, 0.546, 0.2804, 0.546, 0.3062, 0.5519, 0.3062, 0.5519, 0.03211, 0.6575, 0.03211, 0.6575, 0.05399, 0.6165, 0.05399, 0.6165, 0.22, 0.9465, 0.22, 0.9465, 0.2056, 0.9447, 0.2056, 0.9447, 0.3824, 0.9449, 0.3824, 0.9449, 0.3414, 0.9668, 0.3414, 0.9668, 0.3062, 0.5519, 0.3062, 0.5519, 0.3264, 0.5586, 0.3264, 0.5586, 0.05399, 0.6165, 0.05399, 0.6165, 0.08343, 0.5807, 0.08343, 0.5807, 0.2366, 0.9478, 0.2366, 0.9478, 0.22, 0.9465, 0.22, 0.9465, 0.3414, 0.9668, 0.3414, 0.9668, 0.3329, 0.9694, 0.3329, 0.9694, 0.3264, 0.5586, 0.3264, 0.5586, 0.349, 0.5702, 0.349, 0.5702, 0.4696, 0.6575, 0.4696, 0.6575, 0.483, 0.7019, 0.483, 0.7019, 0.2538, 0.9483, 0.2538, 0.9483, 0.2366, 0.9478, 0.2366, 0.9478, 0.349, 0.5702, 0.349, 0.5702, 0.3675, 0.5818, 0.3675, 0.5818, 0.483, 0.7019, 0.483, 0.7019, 0.4876, 0.7481, 0.4876, 0.7481, 0.2684, 0.9472, 0.2684, 0.9472, 0.2538, 0.9483, 0.2538, 0.9483, 0.3675, 0.5818, 0.3675, 0.5818, 0.3869, 0.5979, 0.3869, 0.5979, 0.4511, 0.623, 0.4511, 0.623, 0.4696, 0.6575, 0.4696, 0.6575, 0.2861, 0.944, 0.2861, 0.944, 0.2684, 0.9472, 0.2684, 0.9472, 0.3869, 0.5979, 0.3869, 0.5979, 0.4004, 0.6116, 0.4004, 0.6116, 0.08343, 0.5807, 0.08343, 0.5807, 0.1074, 0.6033, 0.1074, 0.6033, 0.3016, 0.9404, 0.3016, 0.9404, 0.2861, 0.944, 0.2861, 0.944, 0.1602, 0.9668, 0.1602, 0.9668, 0.1193, 0.9449, 0.1193, 0.9449, 0.4004, 0.6116, 0.4004, 0.6116, 0.4162, 0.6318, 0.4162, 0.6318, 0.1074, 0.6033, 0.1074, 0.6033, 0.1259, 0.5863, 0.1259, 0.5863, 0.3168, 0.9348, 0.3168, 0.9348, 0.3016, 0.9404, 0.3016, 0.9404])
me_asi_face_mesh.materials.append(mat_asi_001)
me_asi_face_mesh.use_remesh_preserve_volume = False
me_asi_face_mesh.use_remesh_preserve_attributes = False
me_asi_face_mesh.use_mirror_vertex_groups = False
me_asi_face_mesh.update()
me_asi_paincrease = bpy.data.meshes.new('ASI.PAincrease')
me_asi_paincrease.from_pydata([(0.01338, 0.0338, -0.02528), (0.01338, 0.02544, -0.02528), (0.01338, 0.02544, -0.04108), (0.01338, 0.0338, -0.04108)], [], [(2, 3, 0, 1)])
me_asi_paincrease.polygons.foreach_set('use_smooth', [True] * 1)
_uv = me_asi_paincrease.uv_layers.new(name='UVMap')
_uv.uv.foreach_set('vector', [0.0, 0.0, 1.0, 0.0, 1.0, 1.0, 0.0, 1.0])
me_asi_paincrease.materials.append(mat_defaultwhite)
me_asi_paincrease.use_remesh_preserve_volume = False
me_asi_paincrease.use_remesh_preserve_attributes = False
me_asi_paincrease.use_mirror_vertex_groups = False
me_asi_paincrease.update()
me_asi_padecrease = bpy.data.meshes.new('ASI.PAdecrease')
me_asi_padecrease.from_pydata([(0.01338, 0.01619, -0.04108), (0.01338, 0.02454, -0.04108), (0.01338, 0.02454, -0.02528), (0.01338, 0.01619, -0.02528)], [], [(2, 3, 0, 1)])
me_asi_padecrease.polygons.foreach_set('use_smooth', [True] * 1)
_uv = me_asi_padecrease.uv_layers.new(name='UVMap')
_uv.uv.foreach_set('vector', [1.0, 1.0, 0.0, 1.0, 0.0, 0.0, 1.0, 0.0])
me_asi_padecrease.materials.append(mat_defaultwhite)
me_asi_padecrease.use_remesh_preserve_volume = False
me_asi_padecrease.use_remesh_preserve_attributes = False
me_asi_padecrease.use_mirror_vertex_groups = False
me_asi_padecrease.update()

# ---- objects
ob_asi_ring = bpy.data.objects.new('ASI.ring', me_asi_ring_mesh)
ob_asi_needle = bpy.data.objects.new('ASI.needle', me_asi_needle_mesh)
ob_asi_knob = bpy.data.objects.new('ASI.knob', me_asi_knob_mesh)
ob_asi_face = bpy.data.objects.new('ASI.face', me_asi_face_mesh)
ob_asi_paincrease = bpy.data.objects.new('ASI.PAincrease', me_asi_paincrease)
ob_asi_padecrease = bpy.data.objects.new('ASI.PAdecrease', me_asi_padecrease)

# ---- transforms, parenting, visibility, modifiers, constraints
ob_asi_ring.location = (0.0, 0.0, 0.0)
ob_asi_ring.show_transparent = True
ob_asi_ring.lineart.crease_threshold = 0.0
_m = ob_asi_ring.modifiers.new('Auto Smooth', 'NODES')
_m.node_group = ng_auto_smooth
_gi = [s.identifier for s in ng_auto_smooth.interface.items_tree if s.item_type == 'SOCKET' and s.in_out == 'INPUT']
_m[_gi[1]] = 3.142  # Angle
ob_asi_needle.location = (0.008027, 0.0, 0.0002312)
ob_asi_needle.show_transparent = True
ob_asi_needle.lineart.crease_threshold = 0.0
_m = ob_asi_needle.modifiers.new('Auto Smooth', 'NODES')
_m.node_group = ng_auto_smooth
_gi = [s.identifier for s in ng_auto_smooth.interface.items_tree if s.item_type == 'SOCKET' and s.in_out == 'INPUT']
_m[_gi[1]] = 3.142  # Angle
ob_asi_knob.location = (0.0121, 0.02593, -0.03516)
ob_asi_knob.show_transparent = True
ob_asi_knob.lineart.crease_threshold = 0.0
_m = ob_asi_knob.modifiers.new('Auto Smooth', 'NODES')
_m.node_group = ng_auto_smooth
_gi = [s.identifier for s in ng_auto_smooth.interface.items_tree if s.item_type == 'SOCKET' and s.in_out == 'INPUT']
_m[_gi[1]] = 0.6109  # Angle
ob_asi_face.location = (0.007443, 0.0, 0.0)
ob_asi_face.show_transparent = True
ob_asi_face.lineart.crease_threshold = 0.0
_m = ob_asi_face.modifiers.new('Auto Smooth', 'NODES')
_m.node_group = ng_auto_smooth
_gi = [s.identifier for s in ng_auto_smooth.interface.items_tree if s.item_type == 'SOCKET' and s.in_out == 'INPUT']
_m[_gi[1]] = 0.6109  # Angle
ob_asi_paincrease.location = (0.005959, 0.0, 0.0)
ob_asi_paincrease.scale = (1.048, 1.048, 1.048)
ob_asi_paincrease.show_transparent = True
ob_asi_paincrease.lineart.crease_threshold = 0.0
_m = ob_asi_paincrease.modifiers.new('Auto Smooth', 'NODES')
_m.node_group = ng_auto_smooth
_gi = [s.identifier for s in ng_auto_smooth.interface.items_tree if s.item_type == 'SOCKET' and s.in_out == 'INPUT']
_m[_gi[1]] = 3.142  # Angle
ob_asi_padecrease.location = (0.005959, 0.0, 0.0)
ob_asi_padecrease.scale = (1.048, 1.048, 1.048)
ob_asi_padecrease.show_transparent = True
ob_asi_padecrease.lineart.crease_threshold = 0.0
_m = ob_asi_padecrease.modifiers.new('Auto Smooth', 'NODES')
_m.node_group = ng_auto_smooth
_gi = [s.identifier for s in ng_auto_smooth.interface.items_tree if s.item_type == 'SOCKET' and s.in_out == 'INPUT']
_m[_gi[1]] = 3.142  # Angle

# ---- collection membership
col_collection_1.objects.link(ob_asi_ring)
col_collection_1.objects.link(ob_asi_needle)
col_collection_1.objects.link(ob_asi_knob)
col_collection_1.objects.link(ob_asi_face)
col_collection_11.objects.link(ob_asi_paincrease)
col_collection_11.objects.link(ob_asi_padecrease)

# ---- scene / render settings (as saved in the file)
scene.frame_start = 1; scene.frame_end = 250; scene.frame_set(1)
scene.render.engine = 'BLENDER_EEVEE_NEXT'
scene.render.resolution_percentage = 50
scene.render.dither_intensity = 0.0
scene.cycles.use_denoising = False
scene.cycles.samples = 128
scene.cycles.sampling_pattern = 'TABULATED_SOBOL'
scene.cycles.light_sampling_threshold = 0.0
scene.cycles.use_adaptive_sampling = False
scene.cycles.use_light_tree = False
scene.cycles.blur_glossy = 0.0
scene.cycles.sample_clamp_indirect = 0.0
scene.view_settings.view_transform = 'Standard'
bpy.context.view_layer.update()

# ---- added for rendering (the .blend has no active camera and no usable light): camera, sun
cam_auto = bpy.data.cameras.new('AutoCamera')
cam_auto.lens = 50.0
cam_auto.sensor_width = 36.0
cam_auto.clip_end = 1000.0
ob_auto_camera = bpy.data.objects.new('AutoCamera', cam_auto)
scene.collection.objects.link(ob_auto_camera)
ob_auto_camera.location = (0.198701, -0.222054, 0.145841)
ob_auto_camera.rotation_euler = (1.09748, -7.21219e-08, 0.694738)
scene.camera = ob_auto_camera
light_auto_sun = bpy.data.lights.new('AutoSun', 'SUN')
light_auto_sun.energy = 3.0
light_auto_sun.angle = 0.0523599
ob_auto_sun = bpy.data.objects.new('AutoSun', light_auto_sun)
scene.collection.objects.link(ob_auto_sun)
ob_auto_sun.rotation_euler = (0.872665, 0.174533, 0.523599)
bpy.context.view_layer.update()

